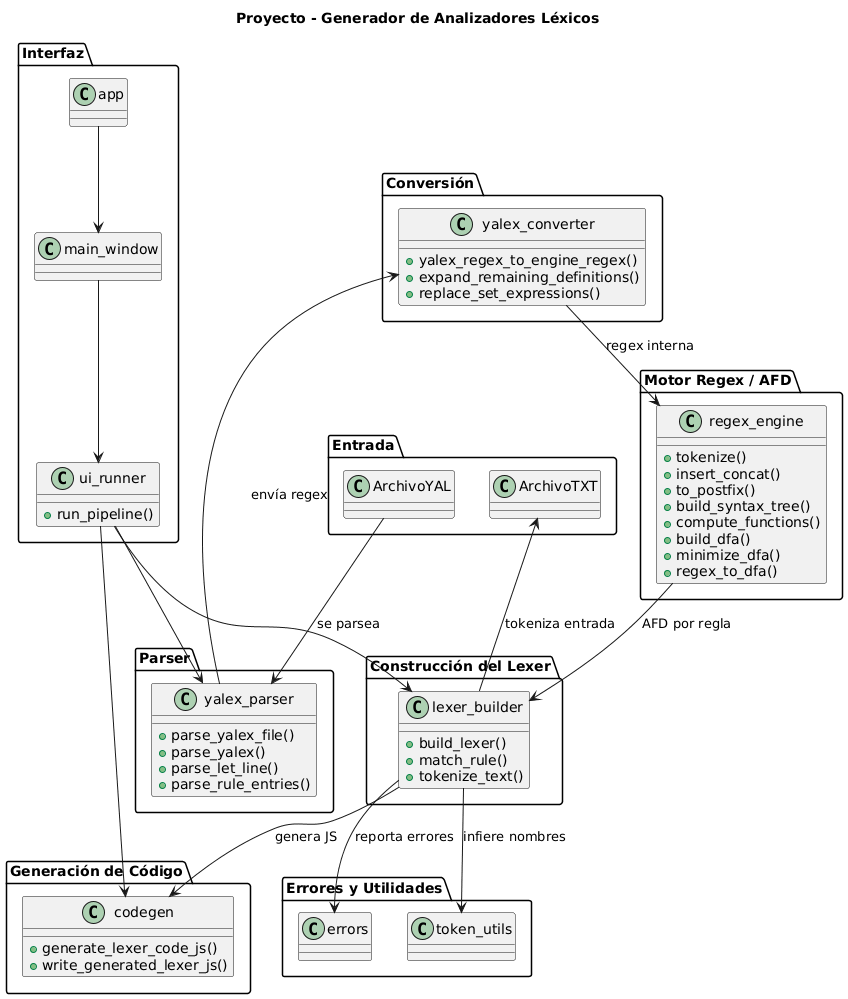

The diagram above was rendered by PlantUML. Its source (embedded in the PNG):
@startuml
title Proyecto - Generador de Analizadores Léxicos

package "Entrada" {
  class ArchivoYAL
  class ArchivoTXT
}

package "Parser" {
  class yalex_parser {
    +parse_yalex_file()
    +parse_yalex()
    +parse_let_line()
    +parse_rule_entries()
  }
}

package "Conversión" {
  class yalex_converter {
    +yalex_regex_to_engine_regex()
    +expand_remaining_definitions()
    +replace_set_expressions()
  }
}

package "Motor Regex / AFD" {
  class regex_engine {
    +tokenize()
    +insert_concat()
    +to_postfix()
    +build_syntax_tree()
    +compute_functions()
    +build_dfa()
    +minimize_dfa()
    +regex_to_dfa()
  }
}

package "Construcción del Lexer" {
  class lexer_builder {
    +build_lexer()
    +match_rule()
    +tokenize_text()
  }
}

package "Generación de Código" {
  class codegen {
    +generate_lexer_code_js()
    +write_generated_lexer_js()
  }
}

package "Errores y Utilidades" {
  class errors
  class token_utils
}

package "Interfaz" {
  class ui_runner {
    +run_pipeline()
  }
  class main_window
  class app
}

ArchivoYAL --> yalex_parser : se parsea
yalex_parser --> yalex_converter : envía regex
yalex_converter --> regex_engine : regex interna
regex_engine --> lexer_builder : AFD por regla
lexer_builder --> codegen : genera JS
lexer_builder --> ArchivoTXT : tokeniza entrada
lexer_builder --> errors : reporta errores
lexer_builder --> token_utils : infiere nombres
ui_runner --> yalex_parser
ui_runner --> lexer_builder
ui_runner --> codegen
main_window --> ui_runner
app --> main_window
@enduml